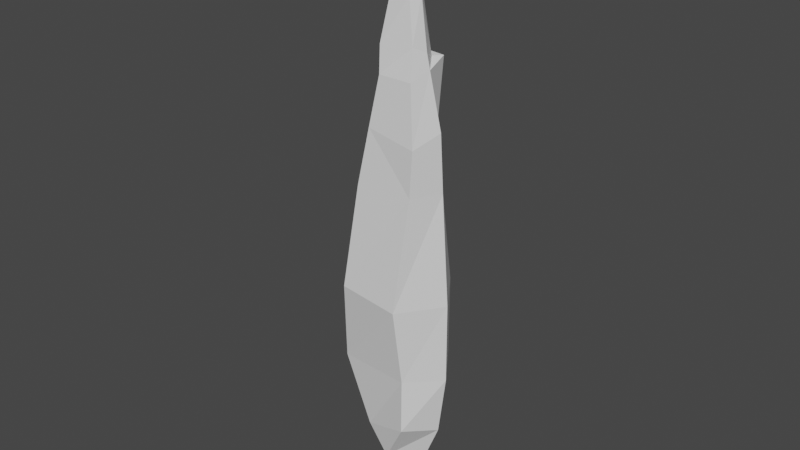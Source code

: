 # Source: Vanduo_B4.blend  (saved by Blender 2.80.75; exported with 4.5.12 LTS)
import bpy
from mathutils import Matrix  # noqa: F401  (used for matrix-valued properties, if any)

bpy.ops.wm.read_factory_settings(use_empty=True)
scene = bpy.context.scene
scene.name = 'Scene'

# ---- collections
col_collection = bpy.data.collections.new('Collection'); scene.collection.children.link(col_collection)

# ---- world
world_world = bpy.data.worlds.new('World'); scene.world = world_world
world_world.use_nodes = True; world_world.node_tree.nodes.clear()
_N = world_world.node_tree.nodes; _L = world_world.node_tree.links
n0 = _N.new('ShaderNodeOutputWorld'); n0.name = 'World Output'; n0.location = (300, 300)
n1 = _N.new('ShaderNodeBackground'); n1.name = 'Background'; n1.location = (10, 300)
n1.inputs[0].default_value = (0.05088, 0.05088, 0.05088, 1.0)
_L.new(n1.outputs[0], n0.inputs[0])
n0.is_active_output = True
world_world.color = (0.05088, 0.05088, 0.05088)
world_world.use_sun_shadow = False
world_world.sun_shadow_jitter_overblur = 0.0

# ---- meshes
me_cube_001 = bpy.data.meshes.new('Cube.001')
me_cube_001.from_pydata([(-0.1869, -0.1878, 0.1741), (-0.127, -0.1557, 0.5298), (0.1923, -0.188, 0.1951), (0.2069, -0.1825, 0.484), (-0.07487, -0.1239, 0.8428), (0.1485, -0.1266, 0.8424), (-0.07993, -0.1098, 1.014), (0.1205, -0.078, 1.021), (-0.04701, -0.05882, 1.289), (0.08189, -0.05881, 1.294), (-0.2591, -0.2493, -0.498), (0.1401, -0.2718, -0.5295), (-0.3435, -0.1452, -1.072), (0.16, -0.2141, -1.032), (-0.1692, -0.1354, -1.531), (0.1693, -0.23, -1.385), (-0.005772, -0.1629, -1.695), (-0.129, 0.1932, 0.1794), (-0.1326, 0.1566, 0.6038), (-0.1891, 0.002453, 0.1576), (-0.1903, 0.002453, 0.5664), (0.1176, 0.1968, 0.1329), (0.1067, 0.1703, 0.5504), (0.2798, 0.002453, 0.1852), (0.2586, 0.002453, 0.5451), (-0.09095, 0.1569, 0.9449), (-0.1437, 0.002453, 0.8945), (0.1767, 0.002453, 0.8873), (0.1312, 0.1814, 0.9181), (-0.07126, 0.09584, 0.9669), (-0.1061, 0.002453, 1.009), (0.155, 0.002453, 0.9812), (0.09973, 0.113, 0.926), (-0.05158, 0.08459, 1.279), (-0.08015, 0.002453, 1.318), (0.1145, 0.002453, 1.295), (0.06556, 0.07653, 1.279), (0.01624, 0.002453, 1.846), (-0.2071, 0.2144, -0.4843), (-0.2712, 0.002453, -0.5145), (0.1401, 0.2767, -0.5295), (0.3287, 0.002453, -0.5329), (-0.2256, 0.2006, -1.048), (-0.3958, 0.002453, -1.076), (0.2047, 0.1867, -0.9882), (0.3299, 0.002453, -1.055), (-0.1066, 0.105, -1.505), (-0.3113, 0.002453, -1.436), (0.177, 0.1494, -1.335), (0.2772, 0.002453, -1.454), (-0.005772, 0.07409, -1.695), (-0.2245, 0.002453, -1.685), (0.0272, 0.002453, -2.071)], [], [(0, 1, 20, 19), (23, 24, 3, 2), (2, 3, 1, 0), (23, 2, 11, 41), (5, 27, 31, 7), (3, 24, 27, 5), (20, 1, 4, 26), (1, 3, 5, 4), (30, 6, 8, 34), (26, 4, 6, 30), (4, 5, 7, 6), (8, 9, 37), (6, 7, 9, 8), (7, 31, 35, 9), (9, 35, 37), (34, 8, 37), (11, 10, 12, 13), (2, 0, 10, 11), (0, 19, 39, 10), (41, 11, 13, 45), (10, 39, 43, 12), (49, 15, 16, 52), (45, 13, 15, 49), (12, 43, 47, 14), (13, 12, 14, 15), (51, 52, 16), (14, 47, 51, 16), (15, 14, 16), (17, 19, 20, 18), (19, 23, 24, 20), (23, 21, 22, 24), (21, 17, 18, 22), (23, 41, 40, 21), (24, 27, 26, 20), (28, 32, 31, 27), (22, 28, 27, 24), (20, 26, 25, 18), (18, 25, 28, 22), (30, 34, 33, 29), (26, 30, 29, 25), (25, 29, 32, 28), (27, 31, 30, 26), (33, 37, 36), (29, 33, 36, 32), (31, 35, 34, 30), (32, 36, 35, 31), (35, 37, 34), (36, 37, 35), (34, 37, 33), (40, 44, 42, 38), (21, 40, 38, 17), (19, 39, 41, 23), (17, 38, 39, 19), (43, 47, 49, 45), (39, 43, 45, 41), (41, 45, 44, 40), (38, 42, 43, 39), (49, 52, 50, 48), (45, 49, 48, 44), (42, 46, 47, 43), (44, 48, 46, 42), (51, 50, 52), (46, 50, 51, 47), (48, 50, 46), (47, 51, 52, 49)])
_uv = me_cube_001.uv_layers.new(name='UVMap')
_uv.uv.foreach_set('vector', [0.375, 0.0, 0.625, 0.0, 0.625, 0.25, 0.375, 0.25, 0.375, 0.5, 0.625, 0.5, 0.625, 0.75, 0.375, 0.75, 0.375, 0.75, 0.625, 0.75, 0.625, 1.0, 0.375, 1.0, 0.375, 0.5, 0.375, 0.75, 0.375, 0.75, 0.375, 0.5, 0.625, 0.75, 0.625, 0.5, 0.625, 0.5, 0.625, 0.75, 0.625, 0.75, 0.625, 0.5, 0.625, 0.5, 0.625, 0.75, 0.625, 0.25, 0.625, 0.0, 0.625, 0.0, 0.625, 0.25, 0.625, 1.0, 0.625, 0.75, 0.625, 0.75, 0.625, 1.0, 0.625, 0.25, 0.625, 0.0, 0.625, 0.0, 0.625, 0.25, 0.625, 0.25, 0.625, 0.0, 0.625, 0.0, 0.625, 0.25, 0.625, 1.0, 0.625, 0.75, 0.625, 0.75, 0.625, 1.0, 0.625, 1.0, 0.625, 0.75, 0.625, 1.0, 0.625, 1.0, 0.625, 0.75, 0.625, 0.75, 0.625, 1.0, 0.625, 0.75, 0.625, 0.5, 0.625, 0.5, 0.625, 0.75, 0.625, 0.75, 0.625, 0.5, 0.625, 0.75, 0.625, 0.25, 0.625, 0.0, 0.625, 0.25, 0.375, 0.75, 0.375, 1.0, 0.375, 1.0, 0.375, 0.75, 0.375, 0.75, 0.375, 1.0, 0.375, 1.0, 0.375, 0.75, 0.375, 0.0, 0.375, 0.25, 0.375, 0.25, 0.375, 0.0, 0.375, 0.5, 0.375, 0.75, 0.375, 0.75, 0.375, 0.5, 0.375, 0.0, 0.375, 0.25, 0.375, 0.25, 0.375, 0.0, 0.375, 0.5, 0.375, 0.75, 0.375, 0.75, 0.375, 0.5, 0.375, 0.5, 0.375, 0.75, 0.375, 0.75, 0.375, 0.5, 0.375, 0.0, 0.375, 0.25, 0.375, 0.25, 0.375, 0.0, 0.375, 0.75, 0.375, 1.0, 0.375, 1.0, 0.375, 0.75, 0.125, 0.5, 0.375, 0.5, 0.125, 0.75, 0.375, 0.0, 0.375, 0.25, 0.375, 0.25, 0.375, 0.0, 0.375, 0.75, 0.375, 1.0, 0.375, 0.75, 0.375, 0.0, 0.375, 0.25, 0.625, 0.25, 0.625, 0.0, 0.375, 0.25, 0.375, 0.5, 0.625, 0.5, 0.625, 0.25, 0.375, 0.5, 0.375, 0.75, 0.625, 0.75, 0.625, 0.5, 0.375, 0.75, 0.375, 1.0, 0.625, 1.0, 0.625, 0.75, 0.375, 0.5, 0.375, 0.5, 0.375, 0.75, 0.375, 0.75, 0.625, 0.5, 0.625, 0.5, 0.625, 0.25, 0.625, 0.25, 0.625, 0.75, 0.625, 0.75, 0.625, 0.5, 0.625, 0.5, 0.625, 0.75, 0.625, 0.75, 0.625, 0.5, 0.625, 0.5, 0.625, 0.25, 0.625, 0.25, 0.625, 0.0, 0.625, 0.0, 0.625, 1.0, 0.625, 1.0, 0.625, 0.75, 0.625, 0.75, 0.625, 0.25, 0.625, 0.25, 0.625, 0.0, 0.625, 0.0, 0.625, 0.25, 0.625, 0.25, 0.625, 0.0, 0.625, 0.0, 0.625, 1.0, 0.625, 1.0, 0.625, 0.75, 0.625, 0.75, 0.625, 0.5, 0.625, 0.5, 0.625, 0.25, 0.625, 0.25, 0.625, 1.0, 0.625, 1.0, 0.625, 0.75, 0.625, 1.0, 0.625, 1.0, 0.625, 0.75, 0.625, 0.75, 0.625, 0.5, 0.625, 0.5, 0.625, 0.25, 0.625, 0.25, 0.625, 0.75, 0.625, 0.75, 0.625, 0.5, 0.625, 0.5, 0.625, 0.5, 0.625, 0.5, 0.625, 0.25, 0.625, 0.75, 0.625, 0.75, 0.625, 0.5, 0.625, 0.25, 0.625, 0.25, 0.625, 0.0, 0.375, 0.75, 0.375, 0.75, 0.375, 1.0, 0.375, 1.0, 0.375, 0.75, 0.375, 0.75, 0.375, 1.0, 0.375, 1.0, 0.375, 0.25, 0.375, 0.25, 0.375, 0.5, 0.375, 0.5, 0.375, 0.0, 0.375, 0.0, 0.375, 0.25, 0.375, 0.25, 0.375, 0.25, 0.375, 0.25, 0.375, 0.5, 0.375, 0.5, 0.375, 0.25, 0.375, 0.25, 0.375, 0.5, 0.375, 0.5, 0.375, 0.5, 0.375, 0.5, 0.375, 0.75, 0.375, 0.75, 0.375, 0.0, 0.375, 0.0, 0.375, 0.25, 0.375, 0.25, 0.375, 0.5, 0.375, 0.5, 0.375, 0.75, 0.375, 0.75, 0.375, 0.5, 0.375, 0.5, 0.375, 0.75, 0.375, 0.75, 0.375, 0.0, 0.375, 0.0, 0.375, 0.25, 0.375, 0.25, 0.375, 0.75, 0.375, 0.75, 0.375, 1.0, 0.375, 1.0, 0.125, 0.5, 0.125, 0.75, 0.375, 0.5, 0.375, 0.0, 0.375, 0.0, 0.375, 0.25, 0.375, 0.25, 0.375, 0.75, 0.375, 0.75, 0.375, 1.0, 0.375, 0.25, 0.375, 0.25, 0.375, 0.5, 0.375, 0.5])
me_cube_001.use_remesh_preserve_volume = False
me_cube_001.use_remesh_preserve_attributes = False
me_cube_001.use_mirror_vertex_groups = False
me_cube_001.update()

# ---- objects
ob_ledo_ietis = bpy.data.objects.new('Ledo ietis', me_cube_001)

# ---- transforms, parenting, visibility, modifiers, constraints
ob_ledo_ietis.location = (0.0, 0.0, 0.0)
ob_ledo_ietis.lineart.crease_threshold = 0.0

# ---- collection membership
col_collection.objects.link(ob_ledo_ietis)

# ---- scene / render settings (as saved in the file)
scene.frame_start = 1; scene.frame_end = 250; scene.frame_set(36)
scene.render.engine = 'BLENDER_EEVEE_NEXT'
scene.cycles.use_denoising = False
scene.cycles.samples = 128
scene.cycles.sampling_pattern = 'TABULATED_SOBOL'
scene.cycles.use_adaptive_sampling = False
scene.cycles.use_light_tree = False
scene.view_settings.view_transform = 'Filmic'
bpy.context.view_layer.update()

# ---- added for rendering (the .blend has no active camera and no usable light): camera, sun
cam_auto = bpy.data.cameras.new('AutoCamera')
cam_auto.lens = 50.0
cam_auto.sensor_width = 36.0
cam_auto.clip_end = 1000.0
ob_auto_camera = bpy.data.objects.new('AutoCamera', cam_auto)
scene.collection.objects.link(ob_auto_camera)
ob_auto_camera.location = (3.68756, -4.46217, 2.86395)
ob_auto_camera.rotation_euler = (1.09748, -7.21219e-08, 0.694738)
scene.camera = ob_auto_camera
light_auto_sun = bpy.data.lights.new('AutoSun', 'SUN')
light_auto_sun.energy = 3.0
light_auto_sun.angle = 0.0523599
ob_auto_sun = bpy.data.objects.new('AutoSun', light_auto_sun)
scene.collection.objects.link(ob_auto_sun)
ob_auto_sun.rotation_euler = (0.872665, 0.174533, 0.523599)
bpy.context.view_layer.update()
